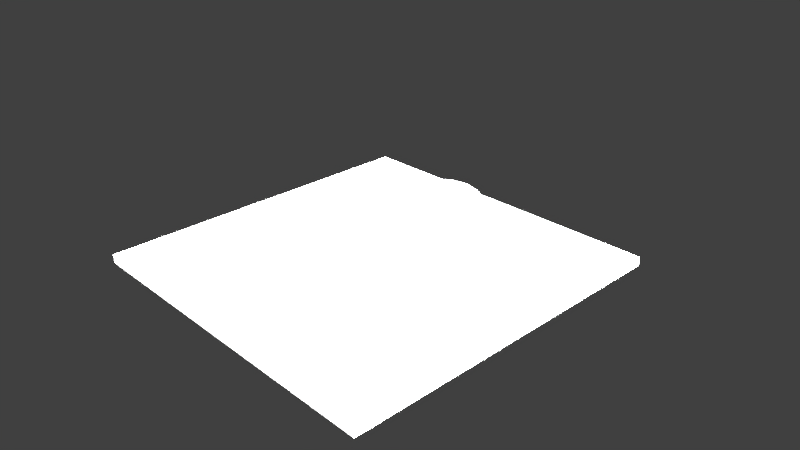 # Source: button-double-generic.blend  (saved by Blender 2.74.0; exported with 4.5.12 LTS)
import bpy
from mathutils import Matrix  # noqa: F401  (used for matrix-valued properties, if any)

bpy.ops.wm.read_factory_settings(use_empty=True)
scene = bpy.context.scene
scene.name = 'Scene'

# ---- collections
col_collection_1 = bpy.data.collections.new('Collection 1'); scene.collection.children.link(col_collection_1)

# ---- materials (node trees are filled in below, after node groups)
mat_alumat = bpy.data.materials.new('aluMat')
mat_alumat.alpha_threshold = 0.0
mat_alumat.use_transparent_shadow = False
mat_alumat.diffuse_color = (0.6383, 0.6383, 0.6383, 1.0)
mat_alumat.roughness = 0.5
mat_metalmat = bpy.data.materials.new('metalMat')
mat_metalmat.alpha_threshold = 0.0
mat_metalmat.use_transparent_shadow = False
mat_metalmat.diffuse_color = (0.686, 0.686, 0.686, 1.0)
mat_metalmat.roughness = 0.5
mat_plasticmat = bpy.data.materials.new('plasticMat')
mat_plasticmat.alpha_threshold = 0.0
mat_plasticmat.use_transparent_shadow = False
mat_plasticmat.roughness = 0.5
mat_plasticmat_001 = bpy.data.materials.new('plasticMat.001')
mat_plasticmat_001.alpha_threshold = 0.0
mat_plasticmat_001.use_transparent_shadow = False
mat_plasticmat_001.roughness = 0.5
mat_metalmat_001 = bpy.data.materials.new('metalMat.001')
mat_metalmat_001.alpha_threshold = 0.0
mat_metalmat_001.use_transparent_shadow = False
mat_metalmat_001.diffuse_color = (0.686, 0.686, 0.686, 1.0)
mat_metalmat_001.roughness = 0.5

# ---- node groups
ng_auto_smooth = bpy.data.node_groups.new('Auto Smooth', 'GeometryNodeTree')
_s = ng_auto_smooth.interface.new_socket(name='Geometry', in_out='OUTPUT', socket_type='NodeSocketGeometry')
_s = ng_auto_smooth.interface.new_socket(name='Geometry', in_out='INPUT', socket_type='NodeSocketGeometry')
_s = ng_auto_smooth.interface.new_socket(name='Angle', in_out='INPUT', socket_type='NodeSocketFloat')
_s.subtype = 'ANGLE'
_s.min_value = 0.0
_s.max_value = 3.142
ng_auto_smooth.is_modifier = True
_N = ng_auto_smooth.nodes; _L = ng_auto_smooth.links
n0 = _N.new('NodeGroupOutput'); n0.name = 'Group Output'; n0.location = (480, -100)
n1 = _N.new('NodeGroupInput'); n1.name = 'Group Input'; n1.location = (-420, -300)
n2 = _N.new('NodeGroupInput'); n2.name = 'Group Input.001'; n2.location = (-60, -100)
n3 = _N.new('GeometryNodeSetShadeSmooth'); n3.name = 'Set Shade Smooth'; n3.location = (120, -100)
n3.domain = 'EDGE'
n4 = _N.new('GeometryNodeSetShadeSmooth'); n4.name = 'Set Shade Smooth.001'; n4.location = (300, -100)
n5 = _N.new('GeometryNodeInputMeshEdgeAngle'); n5.name = 'Edge Angle'; n5.location = (-420, -220)
n6 = _N.new('GeometryNodeInputEdgeSmooth'); n6.name = 'Is Edge Smooth'; n6.location = (-60, -160)
n7 = _N.new('GeometryNodeInputShadeSmooth'); n7.name = 'Is Face Smooth'; n7.location = (-240, -340)
n8 = _N.new('FunctionNodeBooleanMath'); n8.name = 'Boolean Math'; n8.location = (-60, -220)
n9 = _N.new('FunctionNodeCompare'); n9.name = 'Compare'; n9.location = (-240, -180)
n9.operation = 'LESS_EQUAL'
_L.new(n5.outputs[0], n9.inputs[0])
_L.new(n4.outputs[0], n0.inputs[0])
_L.new(n1.outputs[1], n9.inputs[1])
_L.new(n9.outputs[0], n8.inputs[0])
_L.new(n7.outputs[0], n8.inputs[1])
_L.new(n2.outputs[0], n3.inputs[0])
_L.new(n6.outputs[0], n3.inputs[1])
_L.new(n3.outputs[0], n4.inputs[0])
_L.new(n8.outputs[0], n3.inputs[2])
n0.is_active_output = True

# ---- material node trees

# ---- world
world_world = bpy.data.worlds.new('World'); scene.world = world_world
world_world.color = (0.05088, 0.05088, 0.05088)
world_world.use_sun_shadow = False
world_world.sun_shadow_jitter_overblur = 0.0
world_world.cycles.sampling_method = 'MANUAL'
world_world.cycles.sample_map_resolution = 256

# ---- cameras
cam_camera = bpy.data.cameras.new('Camera')
cam_camera.clip_end = 100.0
cam_camera.lens = 35.0
cam_camera.sensor_width = 32.0
cam_camera.sensor_height = 18.0
cam_camera.ortho_scale = 7.314
cam_camera.dof.focus_distance = 0.0
cam_camera.dof.aperture_fstop = 128.0

# ---- lights
light_lamp = bpy.data.lights.new('Lamp', 'POINT')
light_lamp.transmission_factor = 0.0
light_lamp.cutoff_distance = 30.0
light_lamp.energy = 100.0
light_lamp.shadow_buffer_clip_start = 1.001
light_lamp.shadow_soft_size = 0.1
light_lamp.shadow_maximum_resolution = 0.006
light_lamp.use_absolute_resolution = True
light_lamp.cycles.use_multiple_importance_sampling = False

# ---- meshes
me_cylinder_006 = bpy.data.meshes.new('Cylinder.006')
me_cylinder_006.from_pydata([(-3.0, -3.0, 0.0), (-3.0, 3.0, 0.0), (3.0, -3.0, 0.0), (3.0, 3.0, 0.0), (-3.0, 3.0, -0.15), (-3.0, -3.0, -0.15), (3.0, -3.0, -0.15), (3.0, 3.0, -0.15)], [], [(2, 6, 7, 3), (0, 2, 3, 1), (3, 7, 4, 1), (0, 5, 6, 2), (1, 4, 5, 0)])
me_cylinder_006.polygons.foreach_set('use_smooth', [True] * 5)
_uv = me_cylinder_006.uv_layers.new(name='UVMap')
_uv.uv.foreach_set('vector', [0.5001, 0.006259, 0.5001, 9.271e-06, 0.75, 1.055e-05, 0.75, 0.006259, -5.96e-08, 1.0, 3.278e-07, 0.2501, 0.7499, 0.2502, 0.7498, 1.0, 0.75, 0.006259, 0.75, 1.055e-05, 1.0, 1.27e-05, 1.0, 0.00626, 0.2501, 0.006259, 0.2501, 8.506e-06, 0.5001, 9.271e-06, 0.5001, 0.006259, 7.907e-06, 0.006259, 7.907e-06, 7.907e-06, 0.2501, 8.506e-06, 0.2501, 0.006259])
me_cylinder_006.materials.append(mat_alumat)
me_cylinder_006.use_remesh_preserve_volume = False
me_cylinder_006.use_remesh_preserve_attributes = False
me_cylinder_006.use_mirror_vertex_groups = False
me_cylinder_006.update()
me_cylinder_005 = bpy.data.meshes.new('Cylinder.005')
me_cylinder_005.from_pydata([(-1.788e-08, 1.2, 0.0), (0.0, 1.0, 0.1), (0.5207, 1.081, 0.0), (0.4339, 0.901, 0.1), (0.9382, 0.7482, 0.0), (0.7818, 0.6235, 0.1), (1.17, 0.267, 0.0), (0.9749, 0.2225, 0.1), (1.17, -0.267, 0.0), (0.9749, -0.2225, 0.1), (0.9382, -0.7482, 0.0), (0.7818, -0.6235, 0.1), (0.5207, -1.081, 0.0), (0.4339, -0.901, 0.1), (1.633e-07, -1.2, 0.0), (1.51e-07, -1.0, 0.1), (-0.5207, -1.081, 0.0), (-0.4339, -0.901, 0.1), (-0.9382, -0.7482, 0.0), (-0.7818, -0.6235, 0.1), (-1.17, -0.267, 0.0), (-0.9749, -0.2225, 0.1), (-1.17, 0.267, 0.0), (-0.9749, 0.2225, 0.1), (-0.9382, 0.7482, 0.0), (-0.7818, 0.6235, 0.1), (-0.5207, 1.081, 0.0), (-0.4339, 0.901, 0.1)], [], [(0, 1, 3, 2), (2, 3, 5, 4), (4, 5, 7, 6), (6, 7, 9, 8), (8, 9, 11, 10), (10, 11, 13, 12), (12, 13, 15, 14), (14, 15, 17, 16), (16, 17, 19, 18), (18, 19, 21, 20), (20, 21, 23, 22), (22, 23, 25, 24), (26, 27, 1, 0), (24, 25, 27, 26)])
me_cylinder_005.polygons.foreach_set('use_smooth', [True] * 14)
_uv = me_cylinder_005.uv_layers.new(name='UVMap')
_uv.uv.foreach_set('vector', [0.9421, 0.8047, 0.9321, 0.8184, 0.9015, 0.8042, 0.9054, 0.7878, 0.9054, 0.7878, 0.9015, 0.8042, 0.8679, 0.8032, 0.8651, 0.7865, 0.8651, 0.7865, 0.8679, 0.8032, 0.8365, 0.8153, 0.8274, 0.801, 0.8274, 0.801, 0.8365, 0.8153, 0.8124, 0.8387, 0.7984, 0.8291, 0.7984, 0.8291, 0.8124, 0.8387, 0.7992, 0.8697, 0.7827, 0.8663, 0.7827, 0.8663, 0.7992, 0.8697, 0.7992, 0.9033, 0.7827, 0.9067, 0.7827, 0.9067, 0.7992, 0.9033, 0.8124, 0.9343, 0.7984, 0.9438, 0.7984, 0.9438, 0.8124, 0.9343, 0.8365, 0.9577, 0.8274, 0.9719, 0.8274, 0.9719, 0.8365, 0.9577, 0.8679, 0.9698, 0.8651, 0.9865, 0.8651, 0.9865, 0.8679, 0.9698, 0.9015, 0.9687, 0.9054, 0.9852, 0.9054, 0.9852, 0.9015, 0.9687, 0.9321, 0.9546, 0.9421, 0.9682, 0.9421, 0.9682, 0.9321, 0.9546, 0.9547, 0.9297, 0.9692, 0.9383, 0.9692, 0.8346, 0.9547, 0.8433, 0.9321, 0.8184, 0.9421, 0.8047, 0.9825, 0.8727, 0.9658, 0.875, 0.9547, 0.8433, 0.9692, 0.8346])
me_cylinder_005.materials.append(mat_metalmat)
me_cylinder_005.use_remesh_preserve_volume = False
me_cylinder_005.use_remesh_preserve_attributes = False
me_cylinder_005.use_mirror_vertex_groups = False
me_cylinder_005.update()
me_cylinder_001 = bpy.data.meshes.new('Cylinder.001')
me_cylinder_001.from_pydata([(0.0, 1.0, 0.0), (0.4339, 0.901, 0.0), (0.7818, 0.6235, 0.0), (0.9749, 0.2225, 0.0), (0.9749, -0.2225, 0.0), (0.7818, -0.6235, 0.0), (0.4339, -0.901, 0.0), (1.51e-07, -1.0, 0.0), (-0.4339, -0.901, 0.0), (-0.7818, -0.6235, 0.0), (-0.9749, -0.2225, 0.0), (-0.9749, 0.2225, 0.0), (-0.7818, 0.6235, 0.0), (-0.4339, 0.901, 0.0), (0.0, 1.0, 0.4978), (-3.539e-08, 0.8974, 0.5978), (0.4339, 0.901, 0.4978), (0.3894, 0.8086, 0.5978), (0.7818, 0.6235, 0.4978), (0.7016, 0.5595, 0.5978), (0.9749, 0.2225, 0.4978), (0.8749, 0.1997, 0.5978), (0.9749, -0.2225, 0.4978), (0.8749, -0.1997, 0.5978), (0.7818, -0.6235, 0.4978), (0.7016, -0.5595, 0.5978), (0.4339, -0.901, 0.4978), (0.3894, -0.8086, 0.5978), (1.51e-07, -1.0, 0.4978), (1.304e-07, -0.8974, 0.5978), (-0.4339, -0.901, 0.4978), (-0.3894, -0.8086, 0.5978), (-0.7818, -0.6235, 0.4978), (-0.7016, -0.5595, 0.5978), (-0.9749, -0.2225, 0.4978), (-0.8749, -0.1997, 0.5978), (-0.9749, 0.2225, 0.4978), (-0.8749, 0.1997, 0.5978), (-0.7818, 0.6235, 0.4978), (-0.7016, 0.5595, 0.5978), (-0.4339, 0.901, 0.4978), (-0.3894, 0.8086, 0.5978)], [], [(13, 40, 14, 0), (2, 18, 20, 3), (3, 20, 22, 4), (4, 22, 24, 5), (5, 24, 26, 6), (6, 26, 28, 7), (7, 28, 30, 8), (8, 30, 32, 9), (9, 32, 34, 10), (10, 34, 36, 11), (11, 36, 38, 12), (12, 38, 40, 13), (1, 16, 18, 2), (17, 15, 41, 39, 37, 35, 33, 31, 29, 27, 25, 23, 21, 19), (16, 14, 15, 17), (18, 16, 17, 19), (20, 18, 19, 21), (22, 20, 21, 23), (24, 22, 23, 25), (26, 24, 25, 27), (28, 26, 27, 29), (30, 28, 29, 31), (32, 30, 31, 33), (34, 32, 33, 35), (36, 34, 35, 37), (38, 36, 37, 39), (40, 38, 39, 41), (14, 40, 41, 15), (0, 14, 16, 1)])
me_cylinder_001.polygons.foreach_set('use_smooth', [True] * 29)
_uv = me_cylinder_001.uv_layers.new(name='UVMap')
_uv.uv.foreach_set('vector', [0.9286, 0.0391, 0.9286, 0.1727, 0.8572, 0.1727, 0.8572, 0.0391, 0.7143, 0.0391, 0.7143, 0.1727, 0.6429, 0.1727, 0.6429, 0.0391, 0.6429, 0.0391, 0.6429, 0.1727, 0.5715, 0.1727, 0.5715, 0.0391, 0.5715, 0.0391, 0.5715, 0.1727, 0.5, 0.1727, 0.5, 0.0391, 0.5, 0.0391, 0.5, 0.1727, 0.4286, 0.1727, 0.4286, 0.0391, 0.4286, 0.0391, 0.4286, 0.1727, 0.3572, 0.1727, 0.3572, 0.0391, 0.3572, 0.0391, 0.3572, 0.1727, 0.2858, 0.1727, 0.2858, 0.0391, 0.2858, 0.0391, 0.2858, 0.1727, 0.2143, 0.1727, 0.2143, 0.0391, 0.2143, 0.0391, 0.2143, 0.1727, 0.1429, 0.1727, 0.1429, 0.0391, 0.1429, 0.0391, 0.1429, 0.1727, 0.0715, 0.1727, 0.0715, 0.0391, 0.0715, 0.0391, 0.0715, 0.1727, 8.011e-05, 0.1727, 8.011e-05, 0.0391, 1.0, 0.0391, 1.0, 0.1727, 0.9286, 0.1727, 0.9286, 0.0391, 0.7857, 0.0391, 0.7857, 0.1727, 0.7143, 0.1727, 0.7143, 0.0391, 0.9507, 0.5845, 0.9583, 0.6234, 0.9484, 0.6617, 0.9228, 0.6919, 0.8866, 0.708, 0.847, 0.7068, 0.8119, 0.6886, 0.7881, 0.6569, 0.7805, 0.6181, 0.7904, 0.5797, 0.816, 0.5495, 0.8522, 0.5334, 0.8918, 0.5346, 0.9269, 0.5529, 0.7857, 0.1727, 0.8572, 0.1727, 0.8535, 0.1996, 0.7894, 0.1996, 0.7143, 0.1727, 0.7857, 0.1727, 0.7821, 0.1996, 0.718, 0.1996, 0.6429, 0.1727, 0.7143, 0.1727, 0.7106, 0.1996, 0.6465, 0.1996, 0.5715, 0.1727, 0.6429, 0.1727, 0.6392, 0.1996, 0.5751, 0.1996, 0.5, 0.1727, 0.5715, 0.1727, 0.5678, 0.1996, 0.5037, 0.1996, 0.4286, 0.1727, 0.5, 0.1727, 0.4964, 0.1996, 0.4323, 0.1996, 0.3572, 0.1727, 0.4286, 0.1727, 0.425, 0.1996, 0.3609, 0.1996, 0.2858, 0.1727, 0.3572, 0.1727, 0.3535, 0.1996, 0.2894, 0.1996, 0.2143, 0.1727, 0.2858, 0.1727, 0.2821, 0.1996, 0.218, 0.1996, 0.1429, 0.1727, 0.2143, 0.1727, 0.2107, 0.1996, 0.1466, 0.1996, 0.0715, 0.1727, 0.1429, 0.1727, 0.1393, 0.1996, 0.07517, 0.1996, 8.011e-05, 0.1727, 0.0715, 0.1727, 0.06784, 0.1996, 0.003743, 0.1996, 0.9286, 0.1727, 1.0, 0.1727, 0.9963, 0.1996, 0.9322, 0.1996, 0.8572, 0.1727, 0.9286, 0.1727, 0.9249, 0.1996, 0.8608, 0.1996, 0.8572, 0.0391, 0.8572, 0.1727, 0.7857, 0.1727, 0.7857, 0.0391])
me_cylinder_001.materials.append(mat_plasticmat)
me_cylinder_001.use_remesh_preserve_volume = False
me_cylinder_001.use_remesh_preserve_attributes = False
me_cylinder_001.use_mirror_vertex_groups = False
me_cylinder_001.update()
me_cylinder_000 = bpy.data.meshes.new('Cylinder.000')
me_cylinder_000.from_pydata([(0.0, 1.0, 0.0), (0.4339, 0.901, 0.0), (0.7818, 0.6235, 0.0), (0.9749, 0.2225, 0.0), (0.9749, -0.2225, 0.0), (0.7818, -0.6235, 0.0), (0.4339, -0.901, 0.0), (1.51e-07, -1.0, 0.0), (-0.4339, -0.901, 0.0), (-0.7818, -0.6235, 0.0), (-0.9749, -0.2225, 0.0), (-0.9749, 0.2225, 0.0), (-0.7818, 0.6235, 0.0), (-0.4339, 0.901, 0.0), (0.0, 1.0, 0.4978), (-3.539e-08, 0.8974, 0.5978), (0.4339, 0.901, 0.4978), (0.3894, 0.8086, 0.5978), (0.7818, 0.6235, 0.4978), (0.7016, 0.5595, 0.5978), (0.9749, 0.2225, 0.4978), (0.8749, 0.1997, 0.5978), (0.9749, -0.2225, 0.4978), (0.8749, -0.1997, 0.5978), (0.7818, -0.6235, 0.4978), (0.7016, -0.5595, 0.5978), (0.4339, -0.901, 0.4978), (0.3894, -0.8086, 0.5978), (1.51e-07, -1.0, 0.4978), (1.304e-07, -0.8974, 0.5978), (-0.4339, -0.901, 0.4978), (-0.3894, -0.8086, 0.5978), (-0.7818, -0.6235, 0.4978), (-0.7016, -0.5595, 0.5978), (-0.9749, -0.2225, 0.4978), (-0.8749, -0.1997, 0.5978), (-0.9749, 0.2225, 0.4978), (-0.8749, 0.1997, 0.5978), (-0.7818, 0.6235, 0.4978), (-0.7016, 0.5595, 0.5978), (-0.4339, 0.901, 0.4978), (-0.3894, 0.8086, 0.5978)], [], [(13, 40, 14, 0), (2, 18, 20, 3), (3, 20, 22, 4), (4, 22, 24, 5), (5, 24, 26, 6), (6, 26, 28, 7), (7, 28, 30, 8), (8, 30, 32, 9), (9, 32, 34, 10), (10, 34, 36, 11), (11, 36, 38, 12), (12, 38, 40, 13), (1, 16, 18, 2), (17, 15, 41, 39, 37, 35, 33, 31, 29, 27, 25, 23, 21, 19), (16, 14, 15, 17), (18, 16, 17, 19), (20, 18, 19, 21), (22, 20, 21, 23), (24, 22, 23, 25), (26, 24, 25, 27), (28, 26, 27, 29), (30, 28, 29, 31), (32, 30, 31, 33), (34, 32, 33, 35), (36, 34, 35, 37), (38, 36, 37, 39), (40, 38, 39, 41), (14, 40, 41, 15), (0, 14, 16, 1)])
me_cylinder_000.polygons.foreach_set('use_smooth', [True] * 29)
_uv = me_cylinder_000.uv_layers.new(name='UVMap')
_uv.uv.foreach_set('vector', [0.9286, 0.0391, 0.9286, 0.1727, 0.8572, 0.1727, 0.8572, 0.0391, 0.7143, 0.0391, 0.7143, 0.1727, 0.6429, 0.1727, 0.6429, 0.0391, 0.6429, 0.0391, 0.6429, 0.1727, 0.5715, 0.1727, 0.5715, 0.0391, 0.5715, 0.0391, 0.5715, 0.1727, 0.5, 0.1727, 0.5, 0.0391, 0.5, 0.0391, 0.5, 0.1727, 0.4286, 0.1727, 0.4286, 0.0391, 0.4286, 0.0391, 0.4286, 0.1727, 0.3572, 0.1727, 0.3572, 0.0391, 0.3572, 0.0391, 0.3572, 0.1727, 0.2858, 0.1727, 0.2858, 0.0391, 0.2858, 0.0391, 0.2858, 0.1727, 0.2143, 0.1727, 0.2143, 0.0391, 0.2143, 0.0391, 0.2143, 0.1727, 0.1429, 0.1727, 0.1429, 0.0391, 0.1429, 0.0391, 0.1429, 0.1727, 0.0715, 0.1727, 0.0715, 0.0391, 0.0715, 0.0391, 0.0715, 0.1727, 8.011e-05, 0.1727, 8.011e-05, 0.0391, 1.0, 0.0391, 1.0, 0.1727, 0.9286, 0.1727, 0.9286, 0.0391, 0.7857, 0.0391, 0.7857, 0.1727, 0.7143, 0.1727, 0.7143, 0.0391, 0.9585, 0.3384, 0.9661, 0.3773, 0.9562, 0.4156, 0.9306, 0.4458, 0.8944, 0.4619, 0.8548, 0.4607, 0.8197, 0.4425, 0.7959, 0.4108, 0.7883, 0.372, 0.7982, 0.3336, 0.8238, 0.3034, 0.86, 0.2873, 0.8996, 0.2885, 0.9347, 0.3068, 0.7857, 0.1727, 0.8572, 0.1727, 0.8535, 0.1996, 0.7894, 0.1996, 0.7143, 0.1727, 0.7857, 0.1727, 0.7821, 0.1996, 0.718, 0.1996, 0.6429, 0.1727, 0.7143, 0.1727, 0.7106, 0.1996, 0.6465, 0.1996, 0.5715, 0.1727, 0.6429, 0.1727, 0.6392, 0.1996, 0.5751, 0.1996, 0.5, 0.1727, 0.5715, 0.1727, 0.5678, 0.1996, 0.5037, 0.1996, 0.4286, 0.1727, 0.5, 0.1727, 0.4964, 0.1996, 0.4323, 0.1996, 0.3572, 0.1727, 0.4286, 0.1727, 0.425, 0.1996, 0.3609, 0.1996, 0.2858, 0.1727, 0.3572, 0.1727, 0.3535, 0.1996, 0.2894, 0.1996, 0.2143, 0.1727, 0.2858, 0.1727, 0.2821, 0.1996, 0.218, 0.1996, 0.1429, 0.1727, 0.2143, 0.1727, 0.2107, 0.1996, 0.1466, 0.1996, 0.0715, 0.1727, 0.1429, 0.1727, 0.1393, 0.1996, 0.07517, 0.1996, 8.011e-05, 0.1727, 0.0715, 0.1727, 0.06784, 0.1996, 0.003743, 0.1996, 0.9286, 0.1727, 1.0, 0.1727, 0.9963, 0.1996, 0.9322, 0.1996, 0.8572, 0.1727, 0.9286, 0.1727, 0.9249, 0.1996, 0.8608, 0.1996, 0.8572, 0.0391, 0.8572, 0.1727, 0.7857, 0.1727, 0.7857, 0.0391])
me_cylinder_000.materials.append(mat_plasticmat_001)
me_cylinder_000.use_remesh_preserve_volume = False
me_cylinder_000.use_remesh_preserve_attributes = False
me_cylinder_000.use_mirror_vertex_groups = False
me_cylinder_000.update()
me_cylinder_002 = bpy.data.meshes.new('Cylinder.002')
me_cylinder_002.from_pydata([(-1.788e-08, 1.2, 0.0), (0.0, 1.0, 0.1), (0.5207, 1.081, 0.0), (0.4339, 0.901, 0.1), (0.9382, 0.7482, 0.0), (0.7818, 0.6235, 0.1), (1.17, 0.267, 0.0), (0.9749, 0.2225, 0.1), (1.17, -0.267, 0.0), (0.9749, -0.2225, 0.1), (0.9382, -0.7482, 0.0), (0.7818, -0.6235, 0.1), (0.5207, -1.081, 0.0), (0.4339, -0.901, 0.1), (1.633e-07, -1.2, 0.0), (1.51e-07, -1.0, 0.1), (-0.5207, -1.081, 0.0), (-0.4339, -0.901, 0.1), (-0.9382, -0.7482, 0.0), (-0.7818, -0.6235, 0.1), (-1.17, -0.267, 0.0), (-0.9749, -0.2225, 0.1), (-1.17, 0.267, 0.0), (-0.9749, 0.2225, 0.1), (-0.9382, 0.7482, 0.0), (-0.7818, 0.6235, 0.1), (-0.5207, 1.081, 0.0), (-0.4339, 0.901, 0.1)], [], [(0, 1, 3, 2), (2, 3, 5, 4), (4, 5, 7, 6), (6, 7, 9, 8), (8, 9, 11, 10), (10, 11, 13, 12), (12, 13, 15, 14), (14, 15, 17, 16), (16, 17, 19, 18), (18, 19, 21, 20), (20, 21, 23, 22), (22, 23, 25, 24), (26, 27, 1, 0), (24, 25, 27, 26)])
me_cylinder_002.polygons.foreach_set('use_smooth', [True] * 14)
_uv = me_cylinder_002.uv_layers.new(name='UVMap')
_uv.uv.foreach_set('vector', [0.9382, 0.8008, 0.9282, 0.8144, 0.8976, 0.8003, 0.9015, 0.7839, 0.9015, 0.7839, 0.8976, 0.8003, 0.864, 0.7993, 0.8612, 0.7826, 0.8612, 0.7826, 0.864, 0.7993, 0.8326, 0.8114, 0.8235, 0.7971, 0.8235, 0.7971, 0.8326, 0.8114, 0.8085, 0.8348, 0.7945, 0.8252, 0.7945, 0.8252, 0.8085, 0.8348, 0.7953, 0.8658, 0.7788, 0.8624, 0.7788, 0.8624, 0.7953, 0.8658, 0.7953, 0.8994, 0.7788, 0.9028, 0.7788, 0.9028, 0.7953, 0.8994, 0.8085, 0.9304, 0.7945, 0.9399, 0.7945, 0.9399, 0.8085, 0.9304, 0.8326, 0.9538, 0.8235, 0.968, 0.8235, 0.968, 0.8326, 0.9538, 0.864, 0.9659, 0.8612, 0.9826, 0.8612, 0.9826, 0.864, 0.9659, 0.8976, 0.9648, 0.9015, 0.9813, 0.9015, 0.9813, 0.8976, 0.9648, 0.9282, 0.9507, 0.9382, 0.9643, 0.9382, 0.9643, 0.9282, 0.9507, 0.9508, 0.9258, 0.9653, 0.9344, 0.9653, 0.8307, 0.9508, 0.8394, 0.9282, 0.8144, 0.9382, 0.8008, 0.9786, 0.8688, 0.9619, 0.8711, 0.9508, 0.8394, 0.9653, 0.8307])
me_cylinder_002.materials.append(mat_metalmat_001)
me_cylinder_002.use_remesh_preserve_volume = False
me_cylinder_002.use_remesh_preserve_attributes = False
me_cylinder_002.use_mirror_vertex_groups = False
me_cylinder_002.update()

# ---- objects
ob_plate = bpy.data.objects.new('plate', me_cylinder_006)
ob_ringleft = bpy.data.objects.new('ringLeft', me_cylinder_005)
ob_buttonleft = bpy.data.objects.new('buttonLeft', me_cylinder_001)
ob_lamp = bpy.data.objects.new('Lamp', light_lamp)
ob_camera = bpy.data.objects.new('Camera', cam_camera)
ob_buttonright = bpy.data.objects.new('buttonRight', me_cylinder_000)
ob_ringright = bpy.data.objects.new('ringRight', me_cylinder_002)

# ---- transforms, parenting, visibility, modifiers, constraints
ob_plate.location = (0.0, 0.0, 0.0015)
ob_plate.scale = (0.01, 0.01, 0.01)
ob_plate.lineart.crease_threshold = 0.0
_m = ob_plate.modifiers.new('Auto Smooth', 'NODES')
_m.node_group = ng_auto_smooth
_gi = [s.identifier for s in ng_auto_smooth.interface.items_tree if s.item_type == 'SOCKET' and s.in_out == 'INPUT']
_m[_gi[1]] = 0.6981  # Angle
ob_ringleft.location = (0.0, -0.015, 0.0015)
ob_ringleft.scale = (0.0075, 0.0075, 0.01)
ob_ringleft.lineart.crease_threshold = 0.0
_m = ob_ringleft.modifiers.new('Auto Smooth', 'NODES')
_m.node_group = ng_auto_smooth
_gi = [s.identifier for s in ng_auto_smooth.interface.items_tree if s.item_type == 'SOCKET' and s.in_out == 'INPUT']
_m[_gi[1]] = 0.6981  # Angle
ob_buttonleft.location = (0.0, -0.015, 0.0015)
ob_buttonleft.scale = (0.0075, 0.0075, 0.01)
ob_buttonleft.lineart.crease_threshold = 0.0
_m = ob_buttonleft.modifiers.new('Auto Smooth', 'NODES')
_m.node_group = ng_auto_smooth
_gi = [s.identifier for s in ng_auto_smooth.interface.items_tree if s.item_type == 'SOCKET' and s.in_out == 'INPUT']
_m[_gi[1]] = 0.8727  # Angle
ob_lamp.location = (0.05095, 0.01257, 0.07567)
ob_lamp.rotation_euler = (0.6503, 0.05522, 1.866)
ob_lamp.scale = (0.0125, 0.0125, 0.0125)
ob_lamp.lock_rotations_4d = False
ob_lamp.empty_display_type = 'ARROWS'
ob_lamp.color = (0.0, 0.0, 0.0, 0.0)
ob_lamp.lineart.crease_threshold = 0.0
ob_camera.location = (0.09351, -0.08135, 0.06867)
ob_camera.rotation_euler = (1.109, 0.01082, 0.8149)
ob_camera.scale = (0.0125, 0.0125, 0.0125)
ob_camera.lock_rotations_4d = False
ob_camera.empty_display_type = 'ARROWS'
ob_camera.color = (0.0, 0.0, 0.0, 0.0)
ob_camera.display_type = 'WIRE'
ob_camera.lineart.crease_threshold = 0.0
ob_buttonright.location = (0.0, 0.015, 0.0015)
ob_buttonright.scale = (0.0075, 0.0075, 0.01)
ob_buttonright.lineart.crease_threshold = 0.0
_m = ob_buttonright.modifiers.new('Auto Smooth', 'NODES')
_m.node_group = ng_auto_smooth
_gi = [s.identifier for s in ng_auto_smooth.interface.items_tree if s.item_type == 'SOCKET' and s.in_out == 'INPUT']
_m[_gi[1]] = 0.8727  # Angle
ob_ringright.location = (0.0, 0.015, 0.0015)
ob_ringright.scale = (0.0075, 0.0075, 0.01)
ob_ringright.lineart.crease_threshold = 0.0
_m = ob_ringright.modifiers.new('Auto Smooth', 'NODES')
_m.node_group = ng_auto_smooth
_gi = [s.identifier for s in ng_auto_smooth.interface.items_tree if s.item_type == 'SOCKET' and s.in_out == 'INPUT']
_m[_gi[1]] = 0.6981  # Angle

# ---- collection membership
col_collection_1.objects.link(ob_plate)
col_collection_1.objects.link(ob_ringleft)
col_collection_1.objects.link(ob_buttonleft)
col_collection_1.objects.link(ob_lamp)
col_collection_1.objects.link(ob_camera)
col_collection_1.objects.link(ob_buttonright)
col_collection_1.objects.link(ob_ringright)

# ---- scene / render settings (as saved in the file)
scene.camera = ob_camera
scene.frame_start = 1; scene.frame_end = 250; scene.frame_set(1)
scene.render.engine = 'BLENDER_EEVEE_NEXT'
scene.render.resolution_percentage = 50
scene.render.dither_intensity = 0.0
scene.cycles.use_denoising = False
scene.cycles.samples = 10
scene.cycles.sampling_pattern = 'TABULATED_SOBOL'
scene.cycles.light_sampling_threshold = 0.0
scene.cycles.use_adaptive_sampling = False
scene.cycles.use_light_tree = False
scene.cycles.blur_glossy = 0.0
scene.cycles.pixel_filter_type = 'GAUSSIAN'
scene.cycles.sample_clamp_indirect = 0.0
scene.view_settings.view_transform = 'Standard'
bpy.context.view_layer.update()
